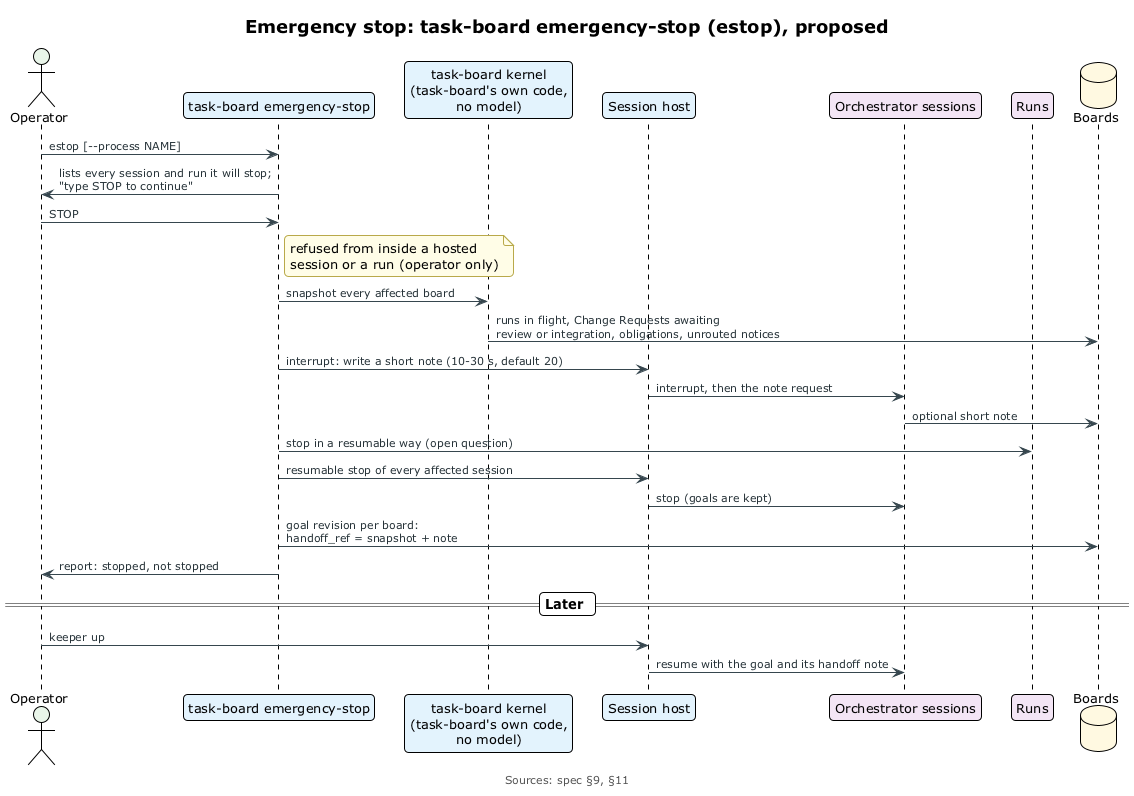

The diagram above was rendered by PlantUML. Its source (embedded in the PNG):
@startuml emergency-stop
!include ../_includes/theme.puml

title Emergency stop: task-board emergency-stop (estop), proposed

actor "Operator" as P $PERSON
participant "task-board emergency-stop" as E $SERVICE
participant "task-board kernel\n(task-board's own code,\nno model)" as K $SERVICE
participant "Session host" as H $SERVICE
participant "Orchestrator sessions" as S $AGENT
participant "Runs" as R $AGENT
database "Boards" as B $COMMITTED

P -> E: estop [--process NAME]
E -> P: lists every session and run it will stop;\n"type STOP to continue"
P -> E: STOP
note right of E
  refused from inside a hosted
  session or a run (operator only)
end note
E -> K: snapshot every affected board
K -> B: runs in flight, Change Requests awaiting\nreview or integration, obligations, unrouted notices
E -> H: interrupt: write a short note (10-30 s, default 20)
H -> S: interrupt, then the note request
S -> B: optional short note
E -> R: stop in a resumable way (open question)
E -> H: resumable stop of every affected session
H -> S: stop (goals are kept)
E -> B: goal revision per board:\nhandoff_ref = snapshot + note
E -> P: report: stopped, not stopped

== Later ==
P -> H: keeper up
H -> S: resume with the goal and its handoff note

caption Sources: spec §9, §11
@enduml